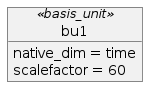

The diagram above was rendered by PlantUML. Its source (embedded in the PNG):
@startuml
object bu1<<basis_unit>>
bu1 : native_dim = time
bu1 : scalefactor = 60
@enduml